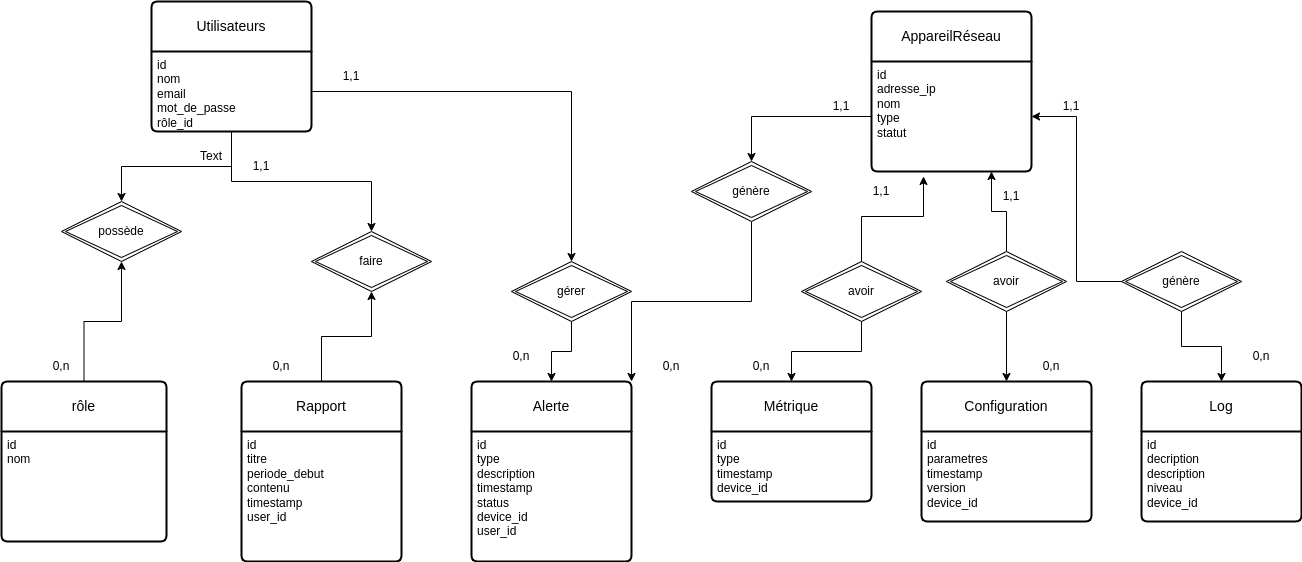

The diagram above was exported from draw.io. Its source (the exported page's mxGraphModel, read from the mxfile embedded in the PNG):
<mxGraphModel dx="2284" dy="791" grid="1" gridSize="10" guides="1" tooltips="1" connect="1" arrows="1" fold="1" page="1" pageScale="1" pageWidth="850" pageHeight="1100" math="0" shadow="0" extFonts="Permanent Marker^https://fonts.googleapis.com/css?family=Permanent+Marker">
  <root>
    <mxCell id="0" />
    <mxCell id="1" parent="0" />
    <mxCell id="9eG7FRaXRjmdpirBmsWT-2" value="rôle" style="swimlane;childLayout=stackLayout;horizontal=1;startSize=50;horizontalStack=0;rounded=1;fontSize=14;fontStyle=0;strokeWidth=2;resizeParent=0;resizeLast=1;shadow=0;dashed=0;align=center;arcSize=4;whiteSpace=wrap;html=1;" vertex="1" parent="1">
      <mxGeometry x="-150" y="470" width="165" height="160" as="geometry" />
    </mxCell>
    <mxCell id="9eG7FRaXRjmdpirBmsWT-3" value="&lt;div&gt;id&lt;/div&gt;&lt;div&gt;nom&lt;/div&gt;" style="align=left;strokeColor=none;fillColor=none;spacingLeft=4;spacingRight=4;fontSize=12;verticalAlign=top;resizable=0;rotatable=0;part=1;html=1;whiteSpace=wrap;" vertex="1" parent="9eG7FRaXRjmdpirBmsWT-2">
      <mxGeometry y="50" width="165" height="110" as="geometry" />
    </mxCell>
    <mxCell id="9eG7FRaXRjmdpirBmsWT-4" value="Utilisateurs" style="swimlane;childLayout=stackLayout;horizontal=1;startSize=50;horizontalStack=0;rounded=1;fontSize=14;fontStyle=0;strokeWidth=2;resizeParent=0;resizeLast=1;shadow=0;dashed=0;align=center;arcSize=4;whiteSpace=wrap;html=1;" vertex="1" parent="1">
      <mxGeometry y="90" width="160" height="130" as="geometry" />
    </mxCell>
    <mxCell id="9eG7FRaXRjmdpirBmsWT-5" value="&lt;div&gt;id&amp;nbsp;&lt;/div&gt;nom&lt;div&gt;email&lt;/div&gt;&lt;div&gt;mot_de_passe&lt;/div&gt;&lt;div&gt;&lt;span style=&quot;background-color: transparent; color: light-dark(rgb(0, 0, 0), rgb(255, 255, 255));&quot;&gt;rôle_id&lt;/span&gt;&lt;/div&gt;" style="align=left;strokeColor=none;fillColor=none;spacingLeft=4;spacingRight=4;fontSize=12;verticalAlign=top;resizable=0;rotatable=0;part=1;html=1;whiteSpace=wrap;" vertex="1" parent="9eG7FRaXRjmdpirBmsWT-4">
      <mxGeometry y="50" width="160" height="80" as="geometry" />
    </mxCell>
    <mxCell id="9eG7FRaXRjmdpirBmsWT-7" style="edgeStyle=orthogonalEdgeStyle;rounded=0;orthogonalLoop=1;jettySize=auto;html=1;exitX=0.5;exitY=1;exitDx=0;exitDy=0;entryX=0.5;entryY=0;entryDx=0;entryDy=0;" edge="1" parent="1" source="9eG7FRaXRjmdpirBmsWT-5" target="9eG7FRaXRjmdpirBmsWT-23">
      <mxGeometry relative="1" as="geometry">
        <mxPoint x="150" y="300" as="targetPoint" />
      </mxGeometry>
    </mxCell>
    <mxCell id="9eG7FRaXRjmdpirBmsWT-8" style="edgeStyle=orthogonalEdgeStyle;rounded=0;orthogonalLoop=1;jettySize=auto;html=1;exitX=0.5;exitY=0;exitDx=0;exitDy=0;entryX=0.5;entryY=1;entryDx=0;entryDy=0;" edge="1" parent="1" source="9eG7FRaXRjmdpirBmsWT-2" target="9eG7FRaXRjmdpirBmsWT-23">
      <mxGeometry relative="1" as="geometry">
        <mxPoint x="147.96000000000004" y="349.98" as="targetPoint" />
      </mxGeometry>
    </mxCell>
    <mxCell id="9eG7FRaXRjmdpirBmsWT-26" style="edgeStyle=orthogonalEdgeStyle;rounded=0;orthogonalLoop=1;jettySize=auto;html=1;entryX=0.5;entryY=1;entryDx=0;entryDy=0;" edge="1" parent="1" source="9eG7FRaXRjmdpirBmsWT-9" target="9eG7FRaXRjmdpirBmsWT-24">
      <mxGeometry relative="1" as="geometry" />
    </mxCell>
    <mxCell id="9eG7FRaXRjmdpirBmsWT-9" value="Rapport" style="swimlane;childLayout=stackLayout;horizontal=1;startSize=50;horizontalStack=0;rounded=1;fontSize=14;fontStyle=0;strokeWidth=2;resizeParent=0;resizeLast=1;shadow=0;dashed=0;align=center;arcSize=4;whiteSpace=wrap;html=1;" vertex="1" parent="1">
      <mxGeometry x="90" y="470" width="160" height="180" as="geometry" />
    </mxCell>
    <mxCell id="9eG7FRaXRjmdpirBmsWT-10" value="id&amp;nbsp;&lt;div&gt;titre&amp;nbsp;&lt;/div&gt;&lt;div&gt;periode_debut&lt;/div&gt;&lt;div&gt;contenu&lt;/div&gt;&lt;div&gt;&lt;span style=&quot;background-color: transparent; color: light-dark(rgb(0, 0, 0), rgb(255, 255, 255));&quot;&gt;timestamp&lt;/span&gt;&lt;/div&gt;&lt;div&gt;user_id&lt;/div&gt;" style="align=left;strokeColor=none;fillColor=none;spacingLeft=4;spacingRight=4;fontSize=12;verticalAlign=top;resizable=0;rotatable=0;part=1;html=1;whiteSpace=wrap;" vertex="1" parent="9eG7FRaXRjmdpirBmsWT-9">
      <mxGeometry y="50" width="160" height="130" as="geometry" />
    </mxCell>
    <mxCell id="9eG7FRaXRjmdpirBmsWT-12" value="Alerte" style="swimlane;childLayout=stackLayout;horizontal=1;startSize=50;horizontalStack=0;rounded=1;fontSize=14;fontStyle=0;strokeWidth=2;resizeParent=0;resizeLast=1;shadow=0;dashed=0;align=center;arcSize=4;whiteSpace=wrap;html=1;" vertex="1" parent="1">
      <mxGeometry x="320" y="470" width="160" height="180" as="geometry" />
    </mxCell>
    <mxCell id="9eG7FRaXRjmdpirBmsWT-13" value="id&amp;nbsp;&lt;div&gt;type&amp;nbsp;&lt;/div&gt;&lt;div&gt;description&amp;nbsp;&lt;/div&gt;&lt;div&gt;timestamp&amp;nbsp;&lt;/div&gt;&lt;div&gt;status&amp;nbsp;&lt;/div&gt;&lt;div&gt;device_id&amp;nbsp;&lt;/div&gt;&lt;div&gt;user_id&amp;nbsp;&lt;/div&gt;" style="align=left;strokeColor=none;fillColor=none;spacingLeft=4;spacingRight=4;fontSize=12;verticalAlign=top;resizable=0;rotatable=0;part=1;html=1;whiteSpace=wrap;" vertex="1" parent="9eG7FRaXRjmdpirBmsWT-12">
      <mxGeometry y="50" width="160" height="130" as="geometry" />
    </mxCell>
    <mxCell id="9eG7FRaXRjmdpirBmsWT-14" value="AppareilRéseau" style="swimlane;childLayout=stackLayout;horizontal=1;startSize=50;horizontalStack=0;rounded=1;fontSize=14;fontStyle=0;strokeWidth=2;resizeParent=0;resizeLast=1;shadow=0;dashed=0;align=center;arcSize=4;whiteSpace=wrap;html=1;" vertex="1" parent="1">
      <mxGeometry x="720" y="100" width="160" height="160" as="geometry" />
    </mxCell>
    <mxCell id="9eG7FRaXRjmdpirBmsWT-15" value="id&amp;nbsp;&lt;div&gt;adresse_ip&amp;nbsp;&lt;/div&gt;&lt;div&gt;&lt;span style=&quot;background-color: transparent; color: light-dark(rgb(0, 0, 0), rgb(255, 255, 255));&quot;&gt;nom&amp;nbsp;&lt;/span&gt;&lt;/div&gt;&lt;div&gt;type&amp;nbsp;&lt;/div&gt;&lt;div&gt;statut&amp;nbsp;&lt;/div&gt;" style="align=left;strokeColor=none;fillColor=none;spacingLeft=4;spacingRight=4;fontSize=12;verticalAlign=top;resizable=0;rotatable=0;part=1;html=1;whiteSpace=wrap;" vertex="1" parent="9eG7FRaXRjmdpirBmsWT-14">
      <mxGeometry y="50" width="160" height="110" as="geometry" />
    </mxCell>
    <mxCell id="9eG7FRaXRjmdpirBmsWT-16" value="Métrique" style="swimlane;childLayout=stackLayout;horizontal=1;startSize=50;horizontalStack=0;rounded=1;fontSize=14;fontStyle=0;strokeWidth=2;resizeParent=0;resizeLast=1;shadow=0;dashed=0;align=center;arcSize=4;whiteSpace=wrap;html=1;" vertex="1" parent="1">
      <mxGeometry x="560" y="470" width="160" height="120" as="geometry" />
    </mxCell>
    <mxCell id="9eG7FRaXRjmdpirBmsWT-17" value="id&amp;nbsp;&lt;div&gt;type&amp;nbsp;&lt;/div&gt;&lt;div&gt;timestamp&amp;nbsp;&lt;/div&gt;&lt;div&gt;device_id&amp;nbsp;&lt;/div&gt;" style="align=left;strokeColor=none;fillColor=none;spacingLeft=4;spacingRight=4;fontSize=12;verticalAlign=top;resizable=0;rotatable=0;part=1;html=1;whiteSpace=wrap;" vertex="1" parent="9eG7FRaXRjmdpirBmsWT-16">
      <mxGeometry y="50" width="160" height="70" as="geometry" />
    </mxCell>
    <mxCell id="9eG7FRaXRjmdpirBmsWT-19" value="Log" style="swimlane;childLayout=stackLayout;horizontal=1;startSize=50;horizontalStack=0;rounded=1;fontSize=14;fontStyle=0;strokeWidth=2;resizeParent=0;resizeLast=1;shadow=0;dashed=0;align=center;arcSize=4;whiteSpace=wrap;html=1;" vertex="1" parent="1">
      <mxGeometry x="990" y="470" width="160" height="140" as="geometry" />
    </mxCell>
    <mxCell id="9eG7FRaXRjmdpirBmsWT-20" value="id&amp;nbsp;&lt;div&gt;decription&amp;nbsp;&lt;/div&gt;&lt;div&gt;description&lt;/div&gt;&lt;div&gt;niveau&lt;/div&gt;&lt;div&gt;device_id&lt;/div&gt;" style="align=left;strokeColor=none;fillColor=none;spacingLeft=4;spacingRight=4;fontSize=12;verticalAlign=top;resizable=0;rotatable=0;part=1;html=1;whiteSpace=wrap;" vertex="1" parent="9eG7FRaXRjmdpirBmsWT-19">
      <mxGeometry y="50" width="160" height="90" as="geometry" />
    </mxCell>
    <mxCell id="9eG7FRaXRjmdpirBmsWT-21" value="Configuration" style="swimlane;childLayout=stackLayout;horizontal=1;startSize=50;horizontalStack=0;rounded=1;fontSize=14;fontStyle=0;strokeWidth=2;resizeParent=0;resizeLast=1;shadow=0;dashed=0;align=center;arcSize=4;whiteSpace=wrap;html=1;" vertex="1" parent="1">
      <mxGeometry x="770" y="470" width="170" height="140" as="geometry" />
    </mxCell>
    <mxCell id="9eG7FRaXRjmdpirBmsWT-22" value="id&lt;div&gt;parametres&lt;/div&gt;&lt;div&gt;timestamp&lt;/div&gt;&lt;div&gt;version&lt;/div&gt;&lt;div&gt;device_id&lt;/div&gt;" style="align=left;strokeColor=none;fillColor=none;spacingLeft=4;spacingRight=4;fontSize=12;verticalAlign=top;resizable=0;rotatable=0;part=1;html=1;whiteSpace=wrap;" vertex="1" parent="9eG7FRaXRjmdpirBmsWT-21">
      <mxGeometry y="50" width="170" height="90" as="geometry" />
    </mxCell>
    <mxCell id="9eG7FRaXRjmdpirBmsWT-23" value="possède" style="shape=rhombus;double=1;perimeter=rhombusPerimeter;whiteSpace=wrap;html=1;align=center;" vertex="1" parent="1">
      <mxGeometry x="-90" y="290" width="120" height="60" as="geometry" />
    </mxCell>
    <mxCell id="9eG7FRaXRjmdpirBmsWT-24" value="faire" style="shape=rhombus;double=1;perimeter=rhombusPerimeter;whiteSpace=wrap;html=1;align=center;" vertex="1" parent="1">
      <mxGeometry x="160" y="320" width="120" height="60" as="geometry" />
    </mxCell>
    <mxCell id="9eG7FRaXRjmdpirBmsWT-25" style="edgeStyle=orthogonalEdgeStyle;rounded=0;orthogonalLoop=1;jettySize=auto;html=1;entryX=0.5;entryY=0;entryDx=0;entryDy=0;" edge="1" parent="1" source="9eG7FRaXRjmdpirBmsWT-5" target="9eG7FRaXRjmdpirBmsWT-24">
      <mxGeometry relative="1" as="geometry" />
    </mxCell>
    <mxCell id="9eG7FRaXRjmdpirBmsWT-29" style="edgeStyle=orthogonalEdgeStyle;rounded=0;orthogonalLoop=1;jettySize=auto;html=1;exitX=0.5;exitY=1;exitDx=0;exitDy=0;entryX=0.5;entryY=0;entryDx=0;entryDy=0;" edge="1" parent="1" source="9eG7FRaXRjmdpirBmsWT-27" target="9eG7FRaXRjmdpirBmsWT-12">
      <mxGeometry relative="1" as="geometry" />
    </mxCell>
    <mxCell id="9eG7FRaXRjmdpirBmsWT-27" value="gérer" style="shape=rhombus;double=1;perimeter=rhombusPerimeter;whiteSpace=wrap;html=1;align=center;" vertex="1" parent="1">
      <mxGeometry x="360" y="350" width="120" height="60" as="geometry" />
    </mxCell>
    <mxCell id="9eG7FRaXRjmdpirBmsWT-28" style="edgeStyle=orthogonalEdgeStyle;rounded=0;orthogonalLoop=1;jettySize=auto;html=1;exitX=1;exitY=0.5;exitDx=0;exitDy=0;" edge="1" parent="1" source="9eG7FRaXRjmdpirBmsWT-5" target="9eG7FRaXRjmdpirBmsWT-27">
      <mxGeometry relative="1" as="geometry" />
    </mxCell>
    <mxCell id="9eG7FRaXRjmdpirBmsWT-33" style="edgeStyle=orthogonalEdgeStyle;rounded=0;orthogonalLoop=1;jettySize=auto;html=1;exitX=0.5;exitY=1;exitDx=0;exitDy=0;entryX=1;entryY=0;entryDx=0;entryDy=0;" edge="1" parent="1" source="9eG7FRaXRjmdpirBmsWT-31" target="9eG7FRaXRjmdpirBmsWT-12">
      <mxGeometry relative="1" as="geometry" />
    </mxCell>
    <mxCell id="9eG7FRaXRjmdpirBmsWT-31" value="génère" style="shape=rhombus;double=1;perimeter=rhombusPerimeter;whiteSpace=wrap;html=1;align=center;" vertex="1" parent="1">
      <mxGeometry x="540" y="250" width="120" height="60" as="geometry" />
    </mxCell>
    <mxCell id="9eG7FRaXRjmdpirBmsWT-32" style="edgeStyle=orthogonalEdgeStyle;rounded=0;orthogonalLoop=1;jettySize=auto;html=1;exitX=0;exitY=0.5;exitDx=0;exitDy=0;entryX=0.5;entryY=0;entryDx=0;entryDy=0;" edge="1" parent="1" source="9eG7FRaXRjmdpirBmsWT-15" target="9eG7FRaXRjmdpirBmsWT-31">
      <mxGeometry relative="1" as="geometry" />
    </mxCell>
    <mxCell id="9eG7FRaXRjmdpirBmsWT-37" style="edgeStyle=orthogonalEdgeStyle;rounded=0;orthogonalLoop=1;jettySize=auto;html=1;exitX=0.5;exitY=1;exitDx=0;exitDy=0;" edge="1" parent="1" source="9eG7FRaXRjmdpirBmsWT-35" target="9eG7FRaXRjmdpirBmsWT-16">
      <mxGeometry relative="1" as="geometry" />
    </mxCell>
    <mxCell id="9eG7FRaXRjmdpirBmsWT-35" value="avoir" style="shape=rhombus;double=1;perimeter=rhombusPerimeter;whiteSpace=wrap;html=1;align=center;" vertex="1" parent="1">
      <mxGeometry x="650" y="350" width="120" height="60" as="geometry" />
    </mxCell>
    <mxCell id="9eG7FRaXRjmdpirBmsWT-36" style="edgeStyle=orthogonalEdgeStyle;rounded=0;orthogonalLoop=1;jettySize=auto;html=1;entryX=0.325;entryY=1.045;entryDx=0;entryDy=0;entryPerimeter=0;" edge="1" parent="1" source="9eG7FRaXRjmdpirBmsWT-35" target="9eG7FRaXRjmdpirBmsWT-15">
      <mxGeometry relative="1" as="geometry" />
    </mxCell>
    <mxCell id="9eG7FRaXRjmdpirBmsWT-39" style="edgeStyle=orthogonalEdgeStyle;rounded=0;orthogonalLoop=1;jettySize=auto;html=1;entryX=0.75;entryY=1;entryDx=0;entryDy=0;" edge="1" parent="1" source="9eG7FRaXRjmdpirBmsWT-38" target="9eG7FRaXRjmdpirBmsWT-15">
      <mxGeometry relative="1" as="geometry" />
    </mxCell>
    <mxCell id="9eG7FRaXRjmdpirBmsWT-40" style="edgeStyle=orthogonalEdgeStyle;rounded=0;orthogonalLoop=1;jettySize=auto;html=1;entryX=0.5;entryY=0;entryDx=0;entryDy=0;" edge="1" parent="1" source="9eG7FRaXRjmdpirBmsWT-38" target="9eG7FRaXRjmdpirBmsWT-21">
      <mxGeometry relative="1" as="geometry" />
    </mxCell>
    <mxCell id="9eG7FRaXRjmdpirBmsWT-38" value="avoir" style="shape=rhombus;double=1;perimeter=rhombusPerimeter;whiteSpace=wrap;html=1;align=center;" vertex="1" parent="1">
      <mxGeometry x="795" y="340" width="120" height="60" as="geometry" />
    </mxCell>
    <mxCell id="9eG7FRaXRjmdpirBmsWT-42" style="edgeStyle=orthogonalEdgeStyle;rounded=0;orthogonalLoop=1;jettySize=auto;html=1;entryX=1;entryY=0.5;entryDx=0;entryDy=0;" edge="1" parent="1" source="9eG7FRaXRjmdpirBmsWT-41" target="9eG7FRaXRjmdpirBmsWT-15">
      <mxGeometry relative="1" as="geometry" />
    </mxCell>
    <mxCell id="9eG7FRaXRjmdpirBmsWT-43" style="edgeStyle=orthogonalEdgeStyle;rounded=0;orthogonalLoop=1;jettySize=auto;html=1;exitX=0.5;exitY=1;exitDx=0;exitDy=0;" edge="1" parent="1" source="9eG7FRaXRjmdpirBmsWT-41" target="9eG7FRaXRjmdpirBmsWT-19">
      <mxGeometry relative="1" as="geometry" />
    </mxCell>
    <mxCell id="9eG7FRaXRjmdpirBmsWT-41" value="génère" style="shape=rhombus;double=1;perimeter=rhombusPerimeter;whiteSpace=wrap;html=1;align=center;" vertex="1" parent="1">
      <mxGeometry x="970" y="340" width="120" height="60" as="geometry" />
    </mxCell>
    <mxCell id="9eG7FRaXRjmdpirBmsWT-44" value="0,n" style="text;html=1;align=center;verticalAlign=middle;whiteSpace=wrap;rounded=0;" vertex="1" parent="1">
      <mxGeometry x="340" y="430" width="60" height="30" as="geometry" />
    </mxCell>
    <mxCell id="9eG7FRaXRjmdpirBmsWT-46" value="Text" style="text;html=1;align=center;verticalAlign=middle;whiteSpace=wrap;rounded=0;" vertex="1" parent="1">
      <mxGeometry x="30" y="230" width="60" height="30" as="geometry" />
    </mxCell>
    <mxCell id="9eG7FRaXRjmdpirBmsWT-49" value="1,1" style="text;html=1;align=center;verticalAlign=middle;whiteSpace=wrap;rounded=0;" vertex="1" parent="1">
      <mxGeometry x="80" y="240" width="60" height="30" as="geometry" />
    </mxCell>
    <mxCell id="9eG7FRaXRjmdpirBmsWT-52" value="0,n" style="text;html=1;align=center;verticalAlign=middle;whiteSpace=wrap;rounded=0;" vertex="1" parent="1">
      <mxGeometry x="100" y="440" width="60" height="30" as="geometry" />
    </mxCell>
    <mxCell id="9eG7FRaXRjmdpirBmsWT-53" value="1,1" style="text;html=1;align=center;verticalAlign=middle;whiteSpace=wrap;rounded=0;" vertex="1" parent="1">
      <mxGeometry x="170" y="150" width="60" height="30" as="geometry" />
    </mxCell>
    <mxCell id="9eG7FRaXRjmdpirBmsWT-54" value="0,n" style="text;html=1;align=center;verticalAlign=middle;whiteSpace=wrap;rounded=0;" vertex="1" parent="1">
      <mxGeometry x="-120" y="440" width="60" height="30" as="geometry" />
    </mxCell>
    <mxCell id="9eG7FRaXRjmdpirBmsWT-55" value="1,1" style="text;html=1;align=center;verticalAlign=middle;whiteSpace=wrap;rounded=0;" vertex="1" parent="1">
      <mxGeometry x="660" y="180" width="60" height="30" as="geometry" />
    </mxCell>
    <mxCell id="9eG7FRaXRjmdpirBmsWT-56" value="1,1" style="text;html=1;align=center;verticalAlign=middle;whiteSpace=wrap;rounded=0;" vertex="1" parent="1">
      <mxGeometry x="700" y="265" width="60" height="30" as="geometry" />
    </mxCell>
    <mxCell id="9eG7FRaXRjmdpirBmsWT-57" value="1,1" style="text;html=1;align=center;verticalAlign=middle;whiteSpace=wrap;rounded=0;" vertex="1" parent="1">
      <mxGeometry x="830" y="270" width="60" height="30" as="geometry" />
    </mxCell>
    <mxCell id="9eG7FRaXRjmdpirBmsWT-58" value="1,1" style="text;html=1;align=center;verticalAlign=middle;whiteSpace=wrap;rounded=0;" vertex="1" parent="1">
      <mxGeometry x="890" y="180" width="60" height="30" as="geometry" />
    </mxCell>
    <mxCell id="9eG7FRaXRjmdpirBmsWT-59" value="0,n" style="text;html=1;align=center;verticalAlign=middle;whiteSpace=wrap;rounded=0;" vertex="1" parent="1">
      <mxGeometry x="580" y="440" width="60" height="30" as="geometry" />
    </mxCell>
    <mxCell id="9eG7FRaXRjmdpirBmsWT-60" value="0,n" style="text;html=1;align=center;verticalAlign=middle;whiteSpace=wrap;rounded=0;" vertex="1" parent="1">
      <mxGeometry x="490" y="440" width="60" height="30" as="geometry" />
    </mxCell>
    <mxCell id="9eG7FRaXRjmdpirBmsWT-61" value="0,n" style="text;html=1;align=center;verticalAlign=middle;whiteSpace=wrap;rounded=0;" vertex="1" parent="1">
      <mxGeometry x="870" y="440" width="60" height="30" as="geometry" />
    </mxCell>
    <mxCell id="9eG7FRaXRjmdpirBmsWT-62" value="0,n" style="text;html=1;align=center;verticalAlign=middle;whiteSpace=wrap;rounded=0;" vertex="1" parent="1">
      <mxGeometry x="1080" y="430" width="60" height="30" as="geometry" />
    </mxCell>
  </root>
</mxGraphModel>